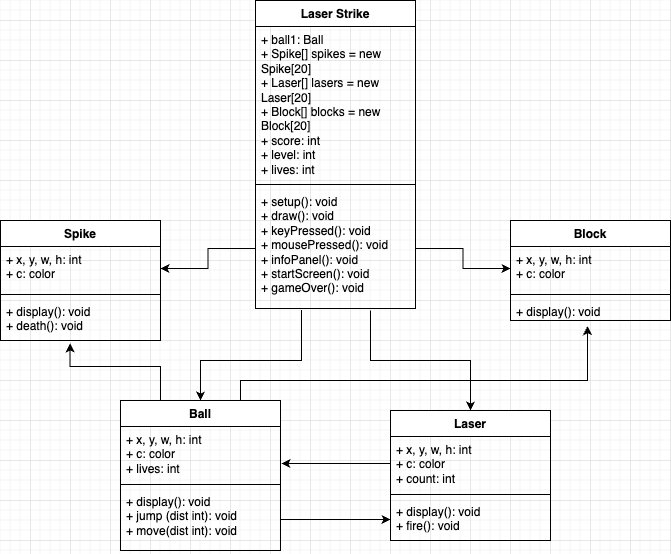

The diagram above was exported from draw.io. Its source (the exported page's mxGraphModel, read from the mxfile embedded in the PNG):
<mxGraphModel dx="680" dy="631" grid="1" gridSize="10" guides="1" tooltips="1" connect="1" arrows="1" fold="1" page="1" pageScale="1" pageWidth="850" pageHeight="1100" math="0" shadow="0">
  <root>
    <mxCell id="0" />
    <mxCell id="1" parent="0" />
    <mxCell id="LOZenGANXgJ8QWL9DzLu-3" value="Laser Strike" style="swimlane;fontStyle=1;align=center;verticalAlign=top;childLayout=stackLayout;horizontal=1;startSize=26;horizontalStack=0;resizeParent=1;resizeParentMax=0;resizeLast=0;collapsible=1;marginBottom=0;whiteSpace=wrap;html=1;" parent="1" vertex="1">
      <mxGeometry x="345" y="260" width="160" height="308" as="geometry" />
    </mxCell>
    <mxCell id="LOZenGANXgJ8QWL9DzLu-4" value="+ ball1: Ball&lt;br&gt;+ Spike[] spikes = new Spike[20]&lt;br&gt;+ Laser[] lasers = new Laser[20]&lt;br&gt;+ Block[] blocks = new Block[20]&lt;br&gt;+ score: int&lt;br&gt;+ level: int&lt;br&gt;+ lives: int" style="text;strokeColor=none;fillColor=none;align=left;verticalAlign=top;spacingLeft=4;spacingRight=4;overflow=hidden;rotatable=0;points=[[0,0.5],[1,0.5]];portConstraint=eastwest;whiteSpace=wrap;html=1;" parent="LOZenGANXgJ8QWL9DzLu-3" vertex="1">
      <mxGeometry y="26" width="160" height="154" as="geometry" />
    </mxCell>
    <mxCell id="LOZenGANXgJ8QWL9DzLu-5" value="" style="line;strokeWidth=1;fillColor=none;align=left;verticalAlign=middle;spacingTop=-1;spacingLeft=3;spacingRight=3;rotatable=0;labelPosition=right;points=[];portConstraint=eastwest;strokeColor=inherit;" parent="LOZenGANXgJ8QWL9DzLu-3" vertex="1">
      <mxGeometry y="180" width="160" height="8" as="geometry" />
    </mxCell>
    <mxCell id="LOZenGANXgJ8QWL9DzLu-6" value="+ setup(): void&lt;br&gt;+ draw(): void&lt;br&gt;+ keyPressed(): void&lt;br&gt;+ mousePressed(): void&lt;br&gt;+ infoPanel(): void&lt;br&gt;+ startScreen(): void&lt;br&gt;+ gameOver(): void" style="text;strokeColor=none;fillColor=none;align=left;verticalAlign=top;spacingLeft=4;spacingRight=4;overflow=hidden;rotatable=0;points=[[0,0.5],[1,0.5]];portConstraint=eastwest;whiteSpace=wrap;html=1;" parent="LOZenGANXgJ8QWL9DzLu-3" vertex="1">
      <mxGeometry y="188" width="160" height="120" as="geometry" />
    </mxCell>
    <mxCell id="LOZenGANXgJ8QWL9DzLu-7" value="Ball" style="swimlane;fontStyle=1;align=center;verticalAlign=top;childLayout=stackLayout;horizontal=1;startSize=26;horizontalStack=0;resizeParent=1;resizeParentMax=0;resizeLast=0;collapsible=1;marginBottom=0;whiteSpace=wrap;html=1;" parent="1" vertex="1">
      <mxGeometry x="210" y="660" width="160" height="150" as="geometry" />
    </mxCell>
    <mxCell id="LOZenGANXgJ8QWL9DzLu-8" value="+ x, y, w, h: int&lt;br&gt;+ c: color&lt;br&gt;+ lives: int" style="text;strokeColor=none;fillColor=none;align=left;verticalAlign=top;spacingLeft=4;spacingRight=4;overflow=hidden;rotatable=0;points=[[0,0.5],[1,0.5]];portConstraint=eastwest;whiteSpace=wrap;html=1;" parent="LOZenGANXgJ8QWL9DzLu-7" vertex="1">
      <mxGeometry y="26" width="160" height="54" as="geometry" />
    </mxCell>
    <mxCell id="LOZenGANXgJ8QWL9DzLu-9" value="" style="line;strokeWidth=1;fillColor=none;align=left;verticalAlign=middle;spacingTop=-1;spacingLeft=3;spacingRight=3;rotatable=0;labelPosition=right;points=[];portConstraint=eastwest;strokeColor=inherit;" parent="LOZenGANXgJ8QWL9DzLu-7" vertex="1">
      <mxGeometry y="80" width="160" height="8" as="geometry" />
    </mxCell>
    <mxCell id="LOZenGANXgJ8QWL9DzLu-10" value="+ display(): void&lt;br&gt;+ jump (dist int): void&lt;br&gt;+ move(dist int): void" style="text;strokeColor=none;fillColor=none;align=left;verticalAlign=top;spacingLeft=4;spacingRight=4;overflow=hidden;rotatable=0;points=[[0,0.5],[1,0.5]];portConstraint=eastwest;whiteSpace=wrap;html=1;" parent="LOZenGANXgJ8QWL9DzLu-7" vertex="1">
      <mxGeometry y="88" width="160" height="62" as="geometry" />
    </mxCell>
    <mxCell id="LOZenGANXgJ8QWL9DzLu-11" value="Spike" style="swimlane;fontStyle=1;align=center;verticalAlign=top;childLayout=stackLayout;horizontal=1;startSize=26;horizontalStack=0;resizeParent=1;resizeParentMax=0;resizeLast=0;collapsible=1;marginBottom=0;whiteSpace=wrap;html=1;" parent="1" vertex="1">
      <mxGeometry x="90" y="480" width="160" height="120" as="geometry" />
    </mxCell>
    <mxCell id="LOZenGANXgJ8QWL9DzLu-12" value="+ x, y, w, h: int&lt;br&gt;+ c: color" style="text;strokeColor=none;fillColor=none;align=left;verticalAlign=top;spacingLeft=4;spacingRight=4;overflow=hidden;rotatable=0;points=[[0,0.5],[1,0.5]];portConstraint=eastwest;whiteSpace=wrap;html=1;" parent="LOZenGANXgJ8QWL9DzLu-11" vertex="1">
      <mxGeometry y="26" width="160" height="44" as="geometry" />
    </mxCell>
    <mxCell id="LOZenGANXgJ8QWL9DzLu-13" value="" style="line;strokeWidth=1;fillColor=none;align=left;verticalAlign=middle;spacingTop=-1;spacingLeft=3;spacingRight=3;rotatable=0;labelPosition=right;points=[];portConstraint=eastwest;strokeColor=inherit;" parent="LOZenGANXgJ8QWL9DzLu-11" vertex="1">
      <mxGeometry y="70" width="160" height="8" as="geometry" />
    </mxCell>
    <mxCell id="LOZenGANXgJ8QWL9DzLu-14" value="+ display(): void&lt;br&gt;+ death(): void" style="text;strokeColor=none;fillColor=none;align=left;verticalAlign=top;spacingLeft=4;spacingRight=4;overflow=hidden;rotatable=0;points=[[0,0.5],[1,0.5]];portConstraint=eastwest;whiteSpace=wrap;html=1;" parent="LOZenGANXgJ8QWL9DzLu-11" vertex="1">
      <mxGeometry y="78" width="160" height="42" as="geometry" />
    </mxCell>
    <mxCell id="LOZenGANXgJ8QWL9DzLu-23" value="Laser" style="swimlane;fontStyle=1;align=center;verticalAlign=top;childLayout=stackLayout;horizontal=1;startSize=26;horizontalStack=0;resizeParent=1;resizeParentMax=0;resizeLast=0;collapsible=1;marginBottom=0;whiteSpace=wrap;html=1;" parent="1" vertex="1">
      <mxGeometry x="480" y="670" width="160" height="130" as="geometry" />
    </mxCell>
    <mxCell id="LOZenGANXgJ8QWL9DzLu-24" value="+ x, y, w, h: int&lt;br&gt;+ c: color&lt;br&gt;+ count: int" style="text;strokeColor=none;fillColor=none;align=left;verticalAlign=top;spacingLeft=4;spacingRight=4;overflow=hidden;rotatable=0;points=[[0,0.5],[1,0.5]];portConstraint=eastwest;whiteSpace=wrap;html=1;" parent="LOZenGANXgJ8QWL9DzLu-23" vertex="1">
      <mxGeometry y="26" width="160" height="54" as="geometry" />
    </mxCell>
    <mxCell id="LOZenGANXgJ8QWL9DzLu-25" value="" style="line;strokeWidth=1;fillColor=none;align=left;verticalAlign=middle;spacingTop=-1;spacingLeft=3;spacingRight=3;rotatable=0;labelPosition=right;points=[];portConstraint=eastwest;strokeColor=inherit;" parent="LOZenGANXgJ8QWL9DzLu-23" vertex="1">
      <mxGeometry y="80" width="160" height="8" as="geometry" />
    </mxCell>
    <mxCell id="LOZenGANXgJ8QWL9DzLu-26" value="+ display(): void&lt;br&gt;+ fire(): void" style="text;strokeColor=none;fillColor=none;align=left;verticalAlign=top;spacingLeft=4;spacingRight=4;overflow=hidden;rotatable=0;points=[[0,0.5],[1,0.5]];portConstraint=eastwest;whiteSpace=wrap;html=1;" parent="LOZenGANXgJ8QWL9DzLu-23" vertex="1">
      <mxGeometry y="88" width="160" height="42" as="geometry" />
    </mxCell>
    <mxCell id="LOZenGANXgJ8QWL9DzLu-27" value="Block" style="swimlane;fontStyle=1;align=center;verticalAlign=top;childLayout=stackLayout;horizontal=1;startSize=26;horizontalStack=0;resizeParent=1;resizeParentMax=0;resizeLast=0;collapsible=1;marginBottom=0;whiteSpace=wrap;html=1;" parent="1" vertex="1">
      <mxGeometry x="600" y="480" width="160" height="100" as="geometry" />
    </mxCell>
    <mxCell id="LOZenGANXgJ8QWL9DzLu-28" value="+ x, y, w, h: int&lt;br&gt;+ c: color" style="text;strokeColor=none;fillColor=none;align=left;verticalAlign=top;spacingLeft=4;spacingRight=4;overflow=hidden;rotatable=0;points=[[0,0.5],[1,0.5]];portConstraint=eastwest;whiteSpace=wrap;html=1;" parent="LOZenGANXgJ8QWL9DzLu-27" vertex="1">
      <mxGeometry y="26" width="160" height="44" as="geometry" />
    </mxCell>
    <mxCell id="LOZenGANXgJ8QWL9DzLu-29" value="" style="line;strokeWidth=1;fillColor=none;align=left;verticalAlign=middle;spacingTop=-1;spacingLeft=3;spacingRight=3;rotatable=0;labelPosition=right;points=[];portConstraint=eastwest;strokeColor=inherit;" parent="LOZenGANXgJ8QWL9DzLu-27" vertex="1">
      <mxGeometry y="70" width="160" height="8" as="geometry" />
    </mxCell>
    <mxCell id="LOZenGANXgJ8QWL9DzLu-30" value="+ display(): void" style="text;strokeColor=none;fillColor=none;align=left;verticalAlign=top;spacingLeft=4;spacingRight=4;overflow=hidden;rotatable=0;points=[[0,0.5],[1,0.5]];portConstraint=eastwest;whiteSpace=wrap;html=1;" parent="LOZenGANXgJ8QWL9DzLu-27" vertex="1">
      <mxGeometry y="78" width="160" height="22" as="geometry" />
    </mxCell>
    <mxCell id="LOZenGANXgJ8QWL9DzLu-35" style="edgeStyle=orthogonalEdgeStyle;rounded=0;orthogonalLoop=1;jettySize=auto;html=1;exitX=1;exitY=0.5;exitDx=0;exitDy=0;entryX=0;entryY=0.5;entryDx=0;entryDy=0;" parent="1" source="LOZenGANXgJ8QWL9DzLu-6" target="LOZenGANXgJ8QWL9DzLu-28" edge="1">
      <mxGeometry relative="1" as="geometry" />
    </mxCell>
    <mxCell id="LOZenGANXgJ8QWL9DzLu-36" style="edgeStyle=orthogonalEdgeStyle;rounded=0;orthogonalLoop=1;jettySize=auto;html=1;exitX=0;exitY=0.5;exitDx=0;exitDy=0;entryX=1;entryY=0.5;entryDx=0;entryDy=0;" parent="1" source="LOZenGANXgJ8QWL9DzLu-6" target="LOZenGANXgJ8QWL9DzLu-12" edge="1">
      <mxGeometry relative="1" as="geometry" />
    </mxCell>
    <mxCell id="LOZenGANXgJ8QWL9DzLu-37" style="edgeStyle=orthogonalEdgeStyle;rounded=0;orthogonalLoop=1;jettySize=auto;html=1;exitX=0.288;exitY=1.013;exitDx=0;exitDy=0;exitPerimeter=0;entryX=0.5;entryY=0;entryDx=0;entryDy=0;" parent="1" source="LOZenGANXgJ8QWL9DzLu-6" target="LOZenGANXgJ8QWL9DzLu-7" edge="1">
      <mxGeometry relative="1" as="geometry">
        <Array as="points">
          <mxPoint x="391" y="620" />
          <mxPoint x="290" y="620" />
        </Array>
        <mxPoint x="370" y="580" as="sourcePoint" />
        <mxPoint x="290" y="600" as="targetPoint" />
      </mxGeometry>
    </mxCell>
    <mxCell id="LOZenGANXgJ8QWL9DzLu-38" style="edgeStyle=orthogonalEdgeStyle;rounded=0;orthogonalLoop=1;jettySize=auto;html=1;entryX=0.5;entryY=0;entryDx=0;entryDy=0;" parent="1" target="LOZenGANXgJ8QWL9DzLu-23" edge="1">
      <mxGeometry relative="1" as="geometry">
        <Array as="points">
          <mxPoint x="460" y="620" />
          <mxPoint x="560" y="620" />
        </Array>
        <mxPoint x="460" y="570" as="sourcePoint" />
        <mxPoint x="530" y="660" as="targetPoint" />
      </mxGeometry>
    </mxCell>
    <mxCell id="LOZenGANXgJ8QWL9DzLu-41" style="edgeStyle=orthogonalEdgeStyle;rounded=0;orthogonalLoop=1;jettySize=auto;html=1;exitX=0.75;exitY=0;exitDx=0;exitDy=0;entryX=0.481;entryY=1.258;entryDx=0;entryDy=0;entryPerimeter=0;" parent="1" source="LOZenGANXgJ8QWL9DzLu-7" target="LOZenGANXgJ8QWL9DzLu-30" edge="1">
      <mxGeometry relative="1" as="geometry">
        <Array as="points">
          <mxPoint x="330" y="640" />
          <mxPoint x="677" y="640" />
        </Array>
      </mxGeometry>
    </mxCell>
    <mxCell id="LOZenGANXgJ8QWL9DzLu-42" style="edgeStyle=orthogonalEdgeStyle;rounded=0;orthogonalLoop=1;jettySize=auto;html=1;exitX=0.25;exitY=0;exitDx=0;exitDy=0;entryX=0.435;entryY=1.071;entryDx=0;entryDy=0;entryPerimeter=0;" parent="1" source="LOZenGANXgJ8QWL9DzLu-7" target="LOZenGANXgJ8QWL9DzLu-14" edge="1">
      <mxGeometry relative="1" as="geometry">
        <mxPoint x="160" y="610" as="targetPoint" />
        <Array as="points">
          <mxPoint x="250" y="626" />
          <mxPoint x="160" y="626" />
        </Array>
      </mxGeometry>
    </mxCell>
    <mxCell id="SgZ93OEAyb9JklQ-hWpG-1" style="edgeStyle=orthogonalEdgeStyle;rounded=0;orthogonalLoop=1;jettySize=auto;html=1;exitX=0;exitY=0.5;exitDx=0;exitDy=0;entryX=1.006;entryY=0.685;entryDx=0;entryDy=0;entryPerimeter=0;" edge="1" parent="1" source="LOZenGANXgJ8QWL9DzLu-24" target="LOZenGANXgJ8QWL9DzLu-8">
      <mxGeometry relative="1" as="geometry" />
    </mxCell>
    <mxCell id="SgZ93OEAyb9JklQ-hWpG-2" style="edgeStyle=orthogonalEdgeStyle;rounded=0;orthogonalLoop=1;jettySize=auto;html=1;exitX=1;exitY=0.5;exitDx=0;exitDy=0;entryX=0;entryY=0.5;entryDx=0;entryDy=0;" edge="1" parent="1" source="LOZenGANXgJ8QWL9DzLu-10" target="LOZenGANXgJ8QWL9DzLu-26">
      <mxGeometry relative="1" as="geometry" />
    </mxCell>
  </root>
</mxGraphModel>